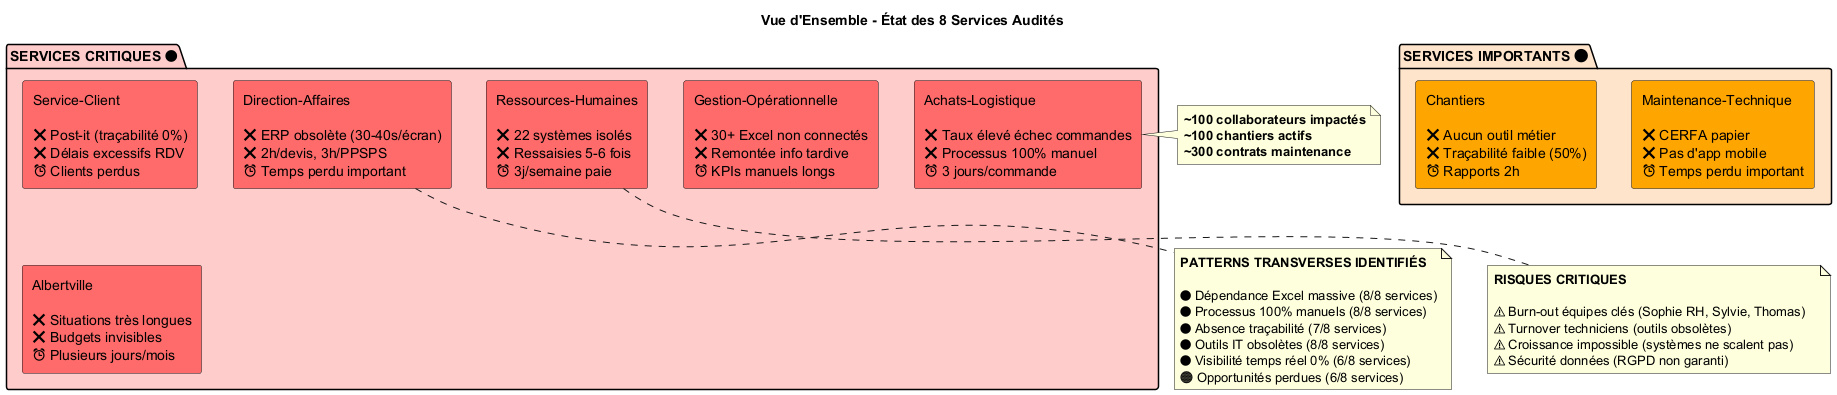

The diagram above was rendered by PlantUML. Its source (embedded in the PNG):
@startuml Vue_Ensemble_Services

title Vue d'Ensemble - État des 8 Services Audités

skinparam componentStyle rectangle

package "SERVICES CRITIQUES 🔴" #FFCCCC {
  [Achats-Logistique\n\n❌ Taux élevé échec commandes\n❌ Processus 100% manuel\n⏰ 3 jours/commande] as Achats #FF6B6B

  [Direction-Affaires\n\n❌ ERP obsolète (30-40s/écran)\n❌ 2h/devis, 3h/PPSPS\n⏰ Temps perdu important] as DirAff #FF6B6B

  [Ressources-Humaines\n\n❌ 22 systèmes isolés\n❌ Ressaisies 5-6 fois\n⏰ 3j/semaine paie] as RH #FF6B6B

  [Service-Client\n\n❌ Post-it (traçabilité 0%)\n❌ Délais excessifs RDV\n⏰ Clients perdus] as ServiceClient #FF6B6B

  [Gestion-Opérationnelle\n\n❌ 30+ Excel non connectés\n❌ Remontée info tardive\n⏰ KPIs manuels longs] as GestOp #FF6B6B

  [Albertville\n\n❌ Situations très longues\n❌ Budgets invisibles\n⏰ Plusieurs jours/mois] as Albert #FF6B6B
}

package "SERVICES IMPORTANTS 🟠" #FFE4CC {
  [Maintenance-Technique\n\n❌ CERFA papier\n❌ Pas d'app mobile\n⏰ Temps perdu important] as Maint #FFA500

  [Chantiers\n\n❌ Aucun outil métier\n❌ Traçabilité faible (50%)\n⏰ Rapports 2h] as Chantiers #FFA500
}

note right of Achats
  **~100 collaborateurs impactés**
  **~100 chantiers actifs**
  **~300 contrats maintenance**
end note

note bottom of DirAff
  **PATTERNS TRANSVERSES IDENTIFIÉS**

  🔴 Dépendance Excel massive (8/8 services)
  🔴 Processus 100% manuels (8/8 services)
  🔴 Absence traçabilité (7/8 services)
  🔴 Outils IT obsolètes (8/8 services)
  🔴 Visibilité temps réel 0% (6/8 services)
  🟠 Opportunités perdues (6/8 services)
end note

note bottom of RH
  **RISQUES CRITIQUES**

  ⚠ Burn-out équipes clés (Sophie RH, Sylvie, Thomas)
  ⚠ Turnover techniciens (outils obsolètes)
  ⚠ Croissance impossible (systèmes ne scalent pas)
  ⚠ Sécurité données (RGPD non garanti)
end note

@enduml